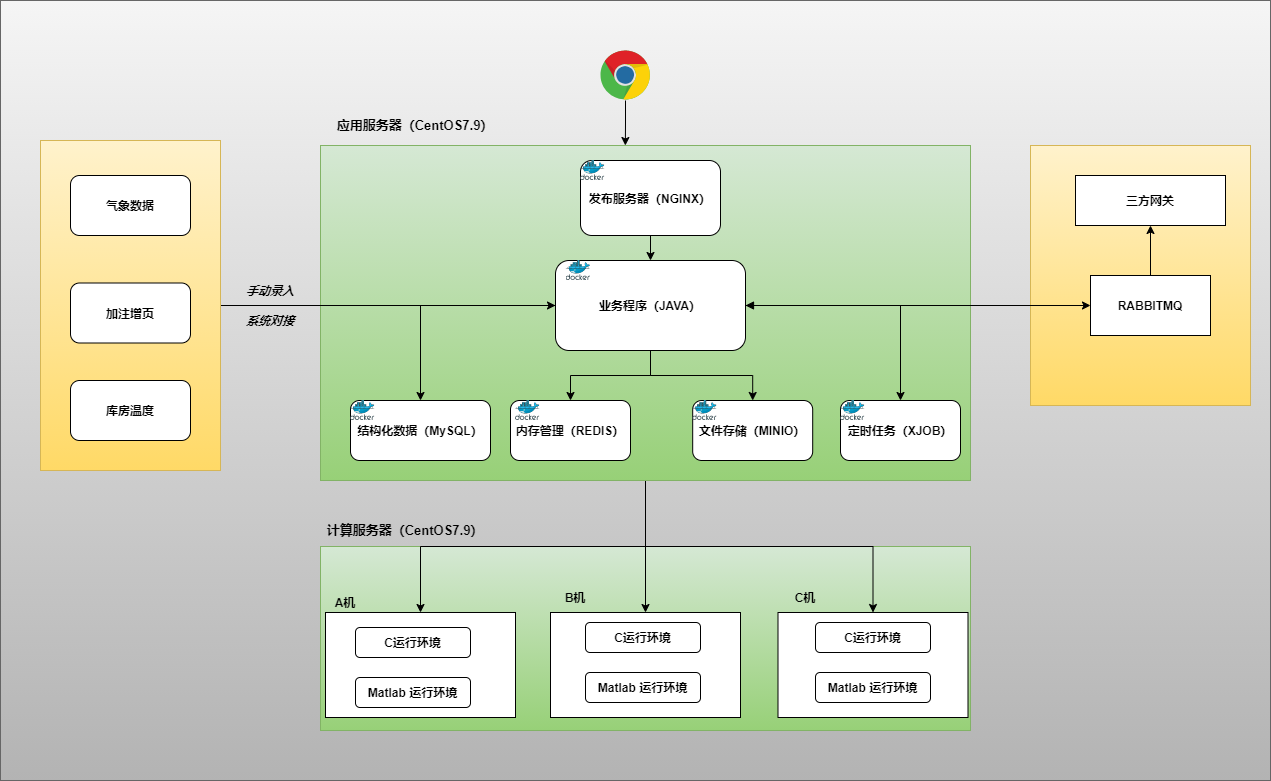

The diagram above was exported from draw.io. Its source (the exported page's mxGraphModel, read from the mxfile embedded in the PNG):
<mxGraphModel dx="2261" dy="813" grid="1" gridSize="10" guides="1" tooltips="1" connect="1" arrows="1" fold="1" page="1" pageScale="1" pageWidth="827" pageHeight="1169" math="0" shadow="0">
  <root>
    <mxCell id="0" />
    <mxCell id="1" parent="0" />
    <mxCell id="zvQz8MGQaPYygYlWFjFh-71" value="" style="rounded=0;whiteSpace=wrap;html=1;fillColor=#f5f5f5;strokeColor=#666666;gradientColor=#b3b3b3;" parent="1" vertex="1">
      <mxGeometry x="-410" y="60" width="1270" height="780" as="geometry" />
    </mxCell>
    <mxCell id="zvQz8MGQaPYygYlWFjFh-60" value="" style="rounded=0;whiteSpace=wrap;html=1;fillColor=#d5e8d4;strokeColor=#82b366;gradientColor=#97d077;" parent="1" vertex="1">
      <mxGeometry x="-90" y="606" width="650" height="184" as="geometry" />
    </mxCell>
    <mxCell id="zvQz8MGQaPYygYlWFjFh-53" value="" style="rounded=0;whiteSpace=wrap;html=1;fillColor=#fff2cc;strokeColor=#d6b656;gradientColor=#ffd966;" parent="1" vertex="1">
      <mxGeometry x="620" y="205" width="220" height="260" as="geometry" />
    </mxCell>
    <mxCell id="zvQz8MGQaPYygYlWFjFh-48" style="edgeStyle=orthogonalEdgeStyle;rounded=0;orthogonalLoop=1;jettySize=auto;html=1;entryX=0.5;entryY=0;entryDx=0;entryDy=0;" parent="1" source="zvQz8MGQaPYygYlWFjFh-3" target="zvQz8MGQaPYygYlWFjFh-39" edge="1">
      <mxGeometry relative="1" as="geometry" />
    </mxCell>
    <mxCell id="zvQz8MGQaPYygYlWFjFh-49" style="edgeStyle=orthogonalEdgeStyle;rounded=0;orthogonalLoop=1;jettySize=auto;html=1;" parent="1" source="zvQz8MGQaPYygYlWFjFh-3" target="zvQz8MGQaPYygYlWFjFh-43" edge="1">
      <mxGeometry relative="1" as="geometry" />
    </mxCell>
    <mxCell id="zvQz8MGQaPYygYlWFjFh-59" style="edgeStyle=orthogonalEdgeStyle;rounded=0;orthogonalLoop=1;jettySize=auto;html=1;entryX=0.5;entryY=0;entryDx=0;entryDy=0;" parent="1" source="zvQz8MGQaPYygYlWFjFh-3" target="zvQz8MGQaPYygYlWFjFh-34" edge="1">
      <mxGeometry relative="1" as="geometry" />
    </mxCell>
    <mxCell id="zvQz8MGQaPYygYlWFjFh-3" value="" style="rounded=0;whiteSpace=wrap;html=1;fillColor=#d5e8d4;strokeColor=#82b366;gradientColor=#97d077;" parent="1" vertex="1">
      <mxGeometry x="-90" y="205" width="650" height="335" as="geometry" />
    </mxCell>
    <mxCell id="zvQz8MGQaPYygYlWFjFh-1" value="" style="dashed=0;outlineConnect=0;html=1;align=center;labelPosition=center;verticalLabelPosition=bottom;verticalAlign=top;shape=mxgraph.weblogos.chrome" parent="1" vertex="1">
      <mxGeometry x="190" y="110" width="50" height="50" as="geometry" />
    </mxCell>
    <mxCell id="zvQz8MGQaPYygYlWFjFh-4" value="应用服务器（CentOS7.9）" style="text;html=1;align=center;verticalAlign=middle;whiteSpace=wrap;rounded=0;fontStyle=1;fontSize=13;" parent="1" vertex="1">
      <mxGeometry x="-80" y="170" width="170" height="30" as="geometry" />
    </mxCell>
    <mxCell id="zvQz8MGQaPYygYlWFjFh-29" style="edgeStyle=orthogonalEdgeStyle;rounded=0;orthogonalLoop=1;jettySize=auto;html=1;" parent="1" source="zvQz8MGQaPYygYlWFjFh-5" target="zvQz8MGQaPYygYlWFjFh-6" edge="1">
      <mxGeometry relative="1" as="geometry" />
    </mxCell>
    <mxCell id="zvQz8MGQaPYygYlWFjFh-5" value="发布服务器（NGINX）" style="rounded=1;whiteSpace=wrap;html=1;fontStyle=1" parent="1" vertex="1">
      <mxGeometry x="170" y="220" width="140" height="75" as="geometry" />
    </mxCell>
    <mxCell id="zvQz8MGQaPYygYlWFjFh-30" style="edgeStyle=orthogonalEdgeStyle;rounded=0;orthogonalLoop=1;jettySize=auto;html=1;" parent="1" source="zvQz8MGQaPYygYlWFjFh-6" target="zvQz8MGQaPYygYlWFjFh-9" edge="1">
      <mxGeometry relative="1" as="geometry" />
    </mxCell>
    <mxCell id="zvQz8MGQaPYygYlWFjFh-31" style="edgeStyle=orthogonalEdgeStyle;rounded=0;orthogonalLoop=1;jettySize=auto;html=1;" parent="1" source="zvQz8MGQaPYygYlWFjFh-6" target="zvQz8MGQaPYygYlWFjFh-12" edge="1">
      <mxGeometry relative="1" as="geometry" />
    </mxCell>
    <mxCell id="zvQz8MGQaPYygYlWFjFh-32" style="edgeStyle=orthogonalEdgeStyle;rounded=0;orthogonalLoop=1;jettySize=auto;html=1;" parent="1" source="zvQz8MGQaPYygYlWFjFh-6" target="zvQz8MGQaPYygYlWFjFh-14" edge="1">
      <mxGeometry relative="1" as="geometry" />
    </mxCell>
    <mxCell id="zvQz8MGQaPYygYlWFjFh-33" style="edgeStyle=orthogonalEdgeStyle;rounded=0;orthogonalLoop=1;jettySize=auto;html=1;entryX=0.5;entryY=0;entryDx=0;entryDy=0;" parent="1" source="zvQz8MGQaPYygYlWFjFh-6" target="zvQz8MGQaPYygYlWFjFh-22" edge="1">
      <mxGeometry relative="1" as="geometry" />
    </mxCell>
    <mxCell id="zvQz8MGQaPYygYlWFjFh-55" style="edgeStyle=orthogonalEdgeStyle;rounded=0;orthogonalLoop=1;jettySize=auto;html=1;startArrow=block;startFill=1;" parent="1" source="zvQz8MGQaPYygYlWFjFh-6" target="zvQz8MGQaPYygYlWFjFh-52" edge="1">
      <mxGeometry relative="1" as="geometry" />
    </mxCell>
    <mxCell id="zvQz8MGQaPYygYlWFjFh-6" value="业务程序（JAVA）" style="rounded=1;whiteSpace=wrap;html=1;fontStyle=1" parent="1" vertex="1">
      <mxGeometry x="145" y="320" width="190" height="90" as="geometry" />
    </mxCell>
    <mxCell id="zvQz8MGQaPYygYlWFjFh-7" value="" style="image;sketch=0;aspect=fixed;html=1;points=[];align=center;fontSize=12;image=img/lib/mscae/Docker.svg;" parent="1" vertex="1">
      <mxGeometry x="170" y="220" width="24.39" height="20" as="geometry" />
    </mxCell>
    <mxCell id="zvQz8MGQaPYygYlWFjFh-8" value="" style="image;sketch=0;aspect=fixed;html=1;points=[];align=center;fontSize=12;image=img/lib/mscae/Docker.svg;" parent="1" vertex="1">
      <mxGeometry x="155.61" y="320" width="24.39" height="20" as="geometry" />
    </mxCell>
    <mxCell id="zvQz8MGQaPYygYlWFjFh-9" value="结构化数据（MySQL）" style="rounded=1;whiteSpace=wrap;html=1;fontStyle=1" parent="1" vertex="1">
      <mxGeometry x="-60" y="460" width="140" height="60" as="geometry" />
    </mxCell>
    <mxCell id="zvQz8MGQaPYygYlWFjFh-12" value="内存管理（REDIS）" style="rounded=1;whiteSpace=wrap;html=1;fontStyle=1" parent="1" vertex="1">
      <mxGeometry x="100" y="460" width="120" height="60" as="geometry" />
    </mxCell>
    <mxCell id="zvQz8MGQaPYygYlWFjFh-14" value="文件存储（MINIO）" style="rounded=1;whiteSpace=wrap;html=1;fontStyle=1" parent="1" vertex="1">
      <mxGeometry x="282.19" y="460" width="120" height="60" as="geometry" />
    </mxCell>
    <mxCell id="zvQz8MGQaPYygYlWFjFh-16" value="" style="image;sketch=0;aspect=fixed;html=1;points=[];align=center;fontSize=12;image=img/lib/mscae/Docker.svg;" parent="1" vertex="1">
      <mxGeometry x="-60" y="460" width="24.39" height="20" as="geometry" />
    </mxCell>
    <mxCell id="zvQz8MGQaPYygYlWFjFh-17" value="" style="image;sketch=0;aspect=fixed;html=1;points=[];align=center;fontSize=12;image=img/lib/mscae/Docker.svg;" parent="1" vertex="1">
      <mxGeometry x="105" y="460" width="24.39" height="20" as="geometry" />
    </mxCell>
    <mxCell id="zvQz8MGQaPYygYlWFjFh-18" value="" style="image;sketch=0;aspect=fixed;html=1;points=[];align=center;fontSize=12;image=img/lib/mscae/Docker.svg;" parent="1" vertex="1">
      <mxGeometry x="282.19" y="460" width="24.39" height="20" as="geometry" />
    </mxCell>
    <mxCell id="zvQz8MGQaPYygYlWFjFh-22" value="定时任务（XJOB）" style="rounded=1;whiteSpace=wrap;html=1;fontStyle=1" parent="1" vertex="1">
      <mxGeometry x="430" y="460" width="120" height="60" as="geometry" />
    </mxCell>
    <mxCell id="zvQz8MGQaPYygYlWFjFh-24" value="" style="image;sketch=0;aspect=fixed;html=1;points=[];align=center;fontSize=12;image=img/lib/mscae/Docker.svg;" parent="1" vertex="1">
      <mxGeometry x="430" y="460" width="24.39" height="20" as="geometry" />
    </mxCell>
    <mxCell id="zvQz8MGQaPYygYlWFjFh-27" style="edgeStyle=orthogonalEdgeStyle;rounded=0;orthogonalLoop=1;jettySize=auto;html=1;entryX=0.469;entryY=0;entryDx=0;entryDy=0;entryPerimeter=0;" parent="1" source="zvQz8MGQaPYygYlWFjFh-1" target="zvQz8MGQaPYygYlWFjFh-3" edge="1">
      <mxGeometry relative="1" as="geometry" />
    </mxCell>
    <mxCell id="zvQz8MGQaPYygYlWFjFh-34" value="" style="rounded=0;whiteSpace=wrap;html=1;" parent="1" vertex="1">
      <mxGeometry x="-85" y="672" width="190" height="105" as="geometry" />
    </mxCell>
    <mxCell id="zvQz8MGQaPYygYlWFjFh-35" value="A机" style="text;html=1;align=center;verticalAlign=middle;whiteSpace=wrap;rounded=0;fontStyle=1" parent="1" vertex="1">
      <mxGeometry x="-90" y="652" width="50" height="20" as="geometry" />
    </mxCell>
    <mxCell id="zvQz8MGQaPYygYlWFjFh-37" value="C运行环境" style="rounded=1;whiteSpace=wrap;html=1;fontStyle=1" parent="1" vertex="1">
      <mxGeometry x="-55" y="687" width="115" height="30" as="geometry" />
    </mxCell>
    <mxCell id="zvQz8MGQaPYygYlWFjFh-38" value="Matlab 运行环境" style="rounded=1;whiteSpace=wrap;html=1;fontStyle=1" parent="1" vertex="1">
      <mxGeometry x="-55" y="737" width="115" height="30" as="geometry" />
    </mxCell>
    <mxCell id="zvQz8MGQaPYygYlWFjFh-39" value="" style="rounded=0;whiteSpace=wrap;html=1;" parent="1" vertex="1">
      <mxGeometry x="140" y="672" width="190" height="105" as="geometry" />
    </mxCell>
    <mxCell id="zvQz8MGQaPYygYlWFjFh-40" value="B机" style="text;html=1;align=center;verticalAlign=middle;whiteSpace=wrap;rounded=0;fontStyle=1" parent="1" vertex="1">
      <mxGeometry x="140" y="647" width="50" height="20" as="geometry" />
    </mxCell>
    <mxCell id="zvQz8MGQaPYygYlWFjFh-41" value="C运行环境" style="rounded=1;whiteSpace=wrap;html=1;fontStyle=1" parent="1" vertex="1">
      <mxGeometry x="175" y="682" width="115" height="30" as="geometry" />
    </mxCell>
    <mxCell id="zvQz8MGQaPYygYlWFjFh-42" value="Matlab 运行环境" style="rounded=1;whiteSpace=wrap;html=1;fontStyle=1" parent="1" vertex="1">
      <mxGeometry x="175" y="732" width="115" height="30" as="geometry" />
    </mxCell>
    <mxCell id="zvQz8MGQaPYygYlWFjFh-43" value="" style="rounded=0;whiteSpace=wrap;html=1;" parent="1" vertex="1">
      <mxGeometry x="367.5" y="672" width="190" height="105" as="geometry" />
    </mxCell>
    <mxCell id="zvQz8MGQaPYygYlWFjFh-44" value="C机" style="text;html=1;align=center;verticalAlign=middle;whiteSpace=wrap;rounded=0;fontStyle=1" parent="1" vertex="1">
      <mxGeometry x="370" y="647" width="50" height="20" as="geometry" />
    </mxCell>
    <mxCell id="zvQz8MGQaPYygYlWFjFh-45" value="C运行环境" style="rounded=1;whiteSpace=wrap;html=1;fontStyle=1" parent="1" vertex="1">
      <mxGeometry x="405" y="682" width="115" height="30" as="geometry" />
    </mxCell>
    <mxCell id="zvQz8MGQaPYygYlWFjFh-46" value="Matlab 运行环境" style="rounded=1;whiteSpace=wrap;html=1;fontStyle=1" parent="1" vertex="1">
      <mxGeometry x="405" y="732" width="115" height="30" as="geometry" />
    </mxCell>
    <mxCell id="zvQz8MGQaPYygYlWFjFh-57" style="edgeStyle=orthogonalEdgeStyle;rounded=0;orthogonalLoop=1;jettySize=auto;html=1;" parent="1" source="zvQz8MGQaPYygYlWFjFh-52" target="zvQz8MGQaPYygYlWFjFh-54" edge="1">
      <mxGeometry relative="1" as="geometry" />
    </mxCell>
    <mxCell id="zvQz8MGQaPYygYlWFjFh-52" value="RABBITMQ" style="rounded=0;whiteSpace=wrap;html=1;fontStyle=1" parent="1" vertex="1">
      <mxGeometry x="680" y="335" width="120" height="60" as="geometry" />
    </mxCell>
    <mxCell id="zvQz8MGQaPYygYlWFjFh-54" value="三方网关" style="rounded=0;whiteSpace=wrap;html=1;fontStyle=1" parent="1" vertex="1">
      <mxGeometry x="665" y="235" width="150" height="50" as="geometry" />
    </mxCell>
    <mxCell id="zvQz8MGQaPYygYlWFjFh-61" value="计算服务器（CentOS7.9）" style="text;html=1;align=center;verticalAlign=middle;whiteSpace=wrap;rounded=0;fontStyle=1;fontSize=13;" parent="1" vertex="1">
      <mxGeometry x="-90" y="575" width="170" height="30" as="geometry" />
    </mxCell>
    <mxCell id="zvQz8MGQaPYygYlWFjFh-66" style="edgeStyle=orthogonalEdgeStyle;rounded=0;orthogonalLoop=1;jettySize=auto;html=1;" parent="1" source="zvQz8MGQaPYygYlWFjFh-62" target="zvQz8MGQaPYygYlWFjFh-6" edge="1">
      <mxGeometry relative="1" as="geometry" />
    </mxCell>
    <mxCell id="zvQz8MGQaPYygYlWFjFh-62" value="" style="rounded=0;whiteSpace=wrap;html=1;fillColor=#fff2cc;strokeColor=#d6b656;gradientColor=#ffd966;" parent="1" vertex="1">
      <mxGeometry x="-370" y="200" width="180" height="330" as="geometry" />
    </mxCell>
    <mxCell id="zvQz8MGQaPYygYlWFjFh-63" value="气象数据" style="rounded=1;whiteSpace=wrap;html=1;fontStyle=1" parent="1" vertex="1">
      <mxGeometry x="-340" y="235" width="120" height="60" as="geometry" />
    </mxCell>
    <mxCell id="zvQz8MGQaPYygYlWFjFh-64" value="加注增页" style="rounded=1;whiteSpace=wrap;html=1;fontStyle=1" parent="1" vertex="1">
      <mxGeometry x="-340" y="342.5" width="120" height="60" as="geometry" />
    </mxCell>
    <mxCell id="zvQz8MGQaPYygYlWFjFh-65" value="库房温度" style="rounded=1;whiteSpace=wrap;html=1;fontStyle=1" parent="1" vertex="1">
      <mxGeometry x="-340" y="440" width="120" height="60" as="geometry" />
    </mxCell>
    <mxCell id="zvQz8MGQaPYygYlWFjFh-67" value="手动录入" style="text;html=1;align=center;verticalAlign=middle;whiteSpace=wrap;rounded=0;fontStyle=3" parent="1" vertex="1">
      <mxGeometry x="-170" y="335" width="60" height="30" as="geometry" />
    </mxCell>
    <mxCell id="zvQz8MGQaPYygYlWFjFh-69" value="系统对接" style="text;html=1;align=center;verticalAlign=middle;whiteSpace=wrap;rounded=0;fontStyle=3" parent="1" vertex="1">
      <mxGeometry x="-170" y="365" width="60" height="30" as="geometry" />
    </mxCell>
  </root>
</mxGraphModel>